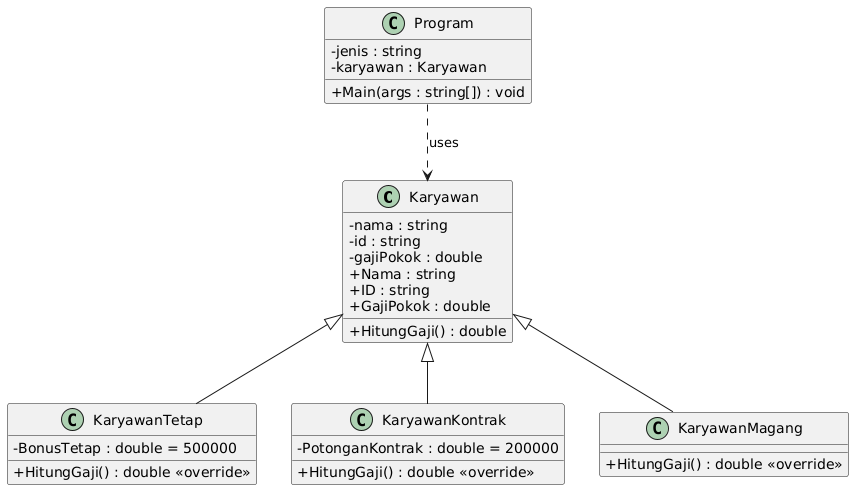

The diagram above was rendered by PlantUML. Its source (embedded in the PNG):
@startuml
skinparam classAttributeIconSize 0
skinparam classStereotypeFontSize 0

' =================== PARENT ====================
class Karyawan {
    - nama : string
    - id : string
    - gajiPokok : double
    + Nama : string
    + ID : string
    + GajiPokok : double
    + HitungGaji() : double
}

' =================== CHILDREN ==================
class KaryawanTetap {
    - BonusTetap : double = 500000
    + HitungGaji() : double <<override>>
}

class KaryawanKontrak {
    - PotonganKontrak : double = 200000
    + HitungGaji() : double <<override>>
}

class KaryawanMagang {
    + HitungGaji() : double <<override>>
}

' =================== MAIN / CONTROLLER =========
class Program {
    - jenis : string
    - karyawan : Karyawan
    + Main(args : string[]) : void
}

' =================== RELASI ====================
Karyawan <|-- KaryawanTetap
Karyawan <|-- KaryawanKontrak
Karyawan <|-- KaryawanMagang

Program ..> Karyawan : uses
@enduml